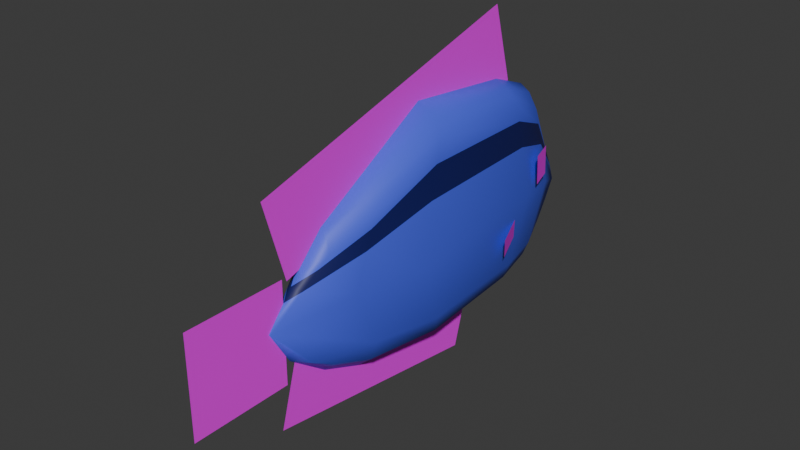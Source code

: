 # Source: bluetang.blend  (saved by Blender 4.0.36; exported with 4.5.12 LTS)
import bpy
from mathutils import Matrix  # noqa: F401  (used for matrix-valued properties, if any)

bpy.ops.wm.read_factory_settings(use_empty=True)
scene = bpy.context.scene
scene.name = 'Scene'

# ---- collections
col_collection = bpy.data.collections.new('Collection'); scene.collection.children.link(col_collection)

# ---- images (referenced by path relative to the original .blend; pixels are not part of the script)
import os
ASSET_DIR = os.environ.get("B2B_ASSET_DIR", "")  # directory of the original .blend (textures are referenced by path, not embedded)
HERE = os.path.dirname(os.path.abspath(__file__))  # packed textures are extracted next to this script under _unpacked/

def load_image(name, relpath, width, height, colorspace="sRGB"):
    """Load a texture the original file referenced (path relative to the .blend, or extracted next to this script)."""
    p = next((c for c in (os.path.join(HERE, relpath), os.path.join(ASSET_DIR, relpath)) if relpath and os.path.exists(c)), "")
    if p:
        img = bpy.data.images.load(p, check_existing=True)
        img.name = name
    else:  # same state as the original file: an image datablock whose file is absent (Cycles renders it pink)
        img = bpy.data.images.new(name, width, height)
        img.source = "FILE"
        img.filepath = "//" + (relpath or name)
    img.colorspace_settings.name = colorspace
    return img
img_bt_eye_png = load_image('BT_eye.png', 'accoutrements/BT_eye.png', 1024, 1024, 'sRGB')
img_bt_fin_png = load_image('BT_FIN.png', 'accoutrements/BT_FIN.png', 1024, 1024, 'sRGB')
img_bt_dorsal_png = load_image('BT_dorsal.png', 'accoutrements/BT_dorsal.png', 1024, 1024, 'sRGB')
img_bt_ventral_png = load_image('BT_ventral.png', 'accoutrements/BT_ventral.png', 1024, 1024, 'sRGB')
img_bt_tail_png = load_image('BT_tail.png', 'accoutrements/BT_tail.png', 1024, 1024, 'sRGB')

# ---- materials (node trees are filled in below, after node groups)
mat_bt_eyes = bpy.data.materials.new('BT_eyes')
mat_bt_eyes.alpha_threshold = 0.0
mat_bt_eyes.roughness = 0.5
mat_bt_eyes.line_color = (0.0, 0.0, 0.0, 1.0)
mat_bt_body = bpy.data.materials.new('BT_body')
mat_bt_body.use_transparent_shadow = False
mat_bt_stripe = bpy.data.materials.new('BT_stripe')
mat_bt_stripe.use_transparent_shadow = False
mat_bt_fins = bpy.data.materials.new('BT_fins')
mat_bt_dorsal = bpy.data.materials.new('BT_dorsal')
mat_bt_ventral = bpy.data.materials.new('BT_ventral')
mat_bt_tail = bpy.data.materials.new('BT_tail')

# ---- material node trees
mat_bt_eyes.use_nodes = True; mat_bt_eyes.node_tree.nodes.clear()
_N = mat_bt_eyes.node_tree.nodes; _L = mat_bt_eyes.node_tree.links
n0 = _N.new('ShaderNodeOutputMaterial'); n0.name = 'Material Output'; n0.location = (300, 300)
n1 = _N.new('ShaderNodeBsdfPrincipled'); n1.name = 'Principled BSDF'; n1.location = (10, 300)
n1.inputs[3].default_value = 1.45
n2 = _N.new('ShaderNodeTexImage'); n2.name = 'Image Texture'; n2.location = (-323, 248)
n2.image = img_bt_eye_png
n3 = _N.new('ShaderNodeMath'); n3.name = 'Math'; n3.location = (0, 0)
n3.hide = True
n3.operation = 'GREATER_THAN'
n3.inputs[1].default_value = 0.0
_L.new(n1.outputs[0], n0.inputs[0])
_L.new(n2.outputs[0], n1.inputs[0])
_L.new(n2.outputs[1], n3.inputs[0])
_L.new(n3.outputs[0], n1.inputs[4])
n0.is_active_output = True
mat_bt_body.use_nodes = True; mat_bt_body.node_tree.nodes.clear()
_N = mat_bt_body.node_tree.nodes; _L = mat_bt_body.node_tree.links
n0 = _N.new('ShaderNodeBsdfPrincipled'); n0.name = 'Principled BSDF'; n0.location = (10, 300)
n0.inputs[0].default_value = (0.07102, 0.1097, 0.8003, 1.0)
n0.inputs[3].default_value = 1.45
n1 = _N.new('ShaderNodeOutputMaterial'); n1.name = 'Material Output'; n1.location = (300, 300)
_L.new(n0.outputs[0], n1.inputs[0])
n1.is_active_output = True
mat_bt_stripe.use_nodes = True; mat_bt_stripe.node_tree.nodes.clear()
_N = mat_bt_stripe.node_tree.nodes; _L = mat_bt_stripe.node_tree.links
n0 = _N.new('ShaderNodeBsdfPrincipled'); n0.name = 'Principled BSDF'; n0.location = (10, 300)
n0.inputs[0].default_value = (0.008052, 0.01062, 0.1188, 1.0)
n0.inputs[3].default_value = 1.45
n1 = _N.new('ShaderNodeOutputMaterial'); n1.name = 'Material Output'; n1.location = (300, 300)
_L.new(n0.outputs[0], n1.inputs[0])
n1.is_active_output = True
mat_bt_fins.use_nodes = True; mat_bt_fins.node_tree.nodes.clear()
_N = mat_bt_fins.node_tree.nodes; _L = mat_bt_fins.node_tree.links
n0 = _N.new('ShaderNodeBsdfPrincipled'); n0.name = 'Principled BSDF'; n0.location = (10, 300)
n0.inputs[3].default_value = 1.45
n1 = _N.new('ShaderNodeOutputMaterial'); n1.name = 'Material Output'; n1.location = (300, 300)
n2 = _N.new('ShaderNodeTexImage'); n2.name = 'Image Texture'; n2.location = (-342, 259)
n2.image = img_bt_fin_png
n3 = _N.new('ShaderNodeMath'); n3.name = 'Math'; n3.location = (0, 0)
n3.hide = True
n3.operation = 'GREATER_THAN'
_L.new(n0.outputs[0], n1.inputs[0])
_L.new(n2.outputs[0], n0.inputs[0])
_L.new(n2.outputs[1], n3.inputs[0])
_L.new(n3.outputs[0], n0.inputs[4])
n1.is_active_output = True
mat_bt_dorsal.use_nodes = True; mat_bt_dorsal.node_tree.nodes.clear()
_N = mat_bt_dorsal.node_tree.nodes; _L = mat_bt_dorsal.node_tree.links
n0 = _N.new('ShaderNodeBsdfPrincipled'); n0.name = 'Principled BSDF'; n0.location = (10, 300)
n0.inputs[3].default_value = 1.45
n1 = _N.new('ShaderNodeOutputMaterial'); n1.name = 'Material Output'; n1.location = (300, 300)
n2 = _N.new('ShaderNodeTexImage'); n2.name = 'Image Texture'; n2.location = (-338, 256)
n2.image = img_bt_dorsal_png
n3 = _N.new('ShaderNodeMath'); n3.name = 'Math'; n3.location = (0, 0)
n3.hide = True
n3.operation = 'GREATER_THAN'
_L.new(n0.outputs[0], n1.inputs[0])
_L.new(n2.outputs[0], n0.inputs[0])
_L.new(n2.outputs[1], n3.inputs[0])
_L.new(n3.outputs[0], n0.inputs[4])
n1.is_active_output = True
mat_bt_ventral.use_nodes = True; mat_bt_ventral.node_tree.nodes.clear()
_N = mat_bt_ventral.node_tree.nodes; _L = mat_bt_ventral.node_tree.links
n0 = _N.new('ShaderNodeBsdfPrincipled'); n0.name = 'Principled BSDF'; n0.location = (10, 300)
n0.inputs[3].default_value = 1.45
n1 = _N.new('ShaderNodeOutputMaterial'); n1.name = 'Material Output'; n1.location = (300, 300)
n2 = _N.new('ShaderNodeTexImage'); n2.name = 'Image Texture'; n2.location = (-318, 237)
n2.image = img_bt_ventral_png
n3 = _N.new('ShaderNodeMath'); n3.name = 'Math'; n3.location = (0, 0)
n3.hide = True
n3.operation = 'GREATER_THAN'
_L.new(n0.outputs[0], n1.inputs[0])
_L.new(n2.outputs[0], n0.inputs[0])
_L.new(n2.outputs[1], n3.inputs[0])
_L.new(n3.outputs[0], n0.inputs[4])
n1.is_active_output = True
mat_bt_tail.use_nodes = True; mat_bt_tail.node_tree.nodes.clear()
_N = mat_bt_tail.node_tree.nodes; _L = mat_bt_tail.node_tree.links
n0 = _N.new('ShaderNodeBsdfPrincipled'); n0.name = 'Principled BSDF'; n0.location = (10, 300)
n0.inputs[3].default_value = 1.45
n1 = _N.new('ShaderNodeOutputMaterial'); n1.name = 'Material Output'; n1.location = (300, 300)
n2 = _N.new('ShaderNodeTexImage'); n2.name = 'Image Texture'; n2.location = (-338, 253)
n2.image = img_bt_tail_png
n3 = _N.new('ShaderNodeMath'); n3.name = 'Math'; n3.location = (0, 0)
n3.hide = True
n3.operation = 'GREATER_THAN'
_L.new(n0.outputs[0], n1.inputs[0])
_L.new(n2.outputs[0], n0.inputs[0])
_L.new(n2.outputs[1], n3.inputs[0])
_L.new(n3.outputs[0], n0.inputs[4])
n1.is_active_output = True

# ---- world
world_world = bpy.data.worlds.new('World'); scene.world = world_world
world_world.use_nodes = True; world_world.node_tree.nodes.clear()
_N = world_world.node_tree.nodes; _L = world_world.node_tree.links
n0 = _N.new('ShaderNodeOutputWorld'); n0.name = 'World Output'; n0.location = (300, 300)
n1 = _N.new('ShaderNodeBackground'); n1.name = 'Background'; n1.location = (10, 300)
n1.inputs[0].default_value = (0.05088, 0.05088, 0.05088, 1.0)
_L.new(n1.outputs[0], n0.inputs[0])
n0.is_active_output = True
world_world.color = (0.05088, 0.05088, 0.05088)
world_world.use_sun_shadow = False
world_world.sun_shadow_jitter_overblur = 0.0

# ---- meshes
me_cube = bpy.data.meshes.new('Cube')
me_cube.from_pydata([(0.1145, 1.391, 0.6511), (0.07228, 1.383, -0.5625), (0.08376, -1.838, 0.4859), (0.0278, -1.858, -0.4627), (0.0, 1.384, -0.6496), (0.0, -1.838, 0.5649), (0.0, -1.838, -0.5538), (0.0, 1.394, 0.758), (0.229, 0.1084, 0.8766), (0.1989, 0.1084, -1.296), (0.0, 0.1079, -1.393), (0.0, 0.1079, 1.015), (0.1418, 0.9678, -0.8031), (0.1718, 0.9678, 0.7924), (0.0, 0.9678, -0.8918), (0.0, 0.9678, 0.9335), (0.1835, -1.072, 0.833), (0.0, -1.072, -1.273), (0.0, -1.072, 0.9707), (0.1534, -1.072, -1.183), (0.01745, 2.029, 0.08262), (0.04421, -2.133, 0.1282), (0.0, 2.029, 0.0824), (0.0, -2.168, 0.1278), (0.4149, 0.5421, -0.02176), (0.2441, 1.227, -0.02765), (0.3564, -1.183, -0.102), (0.1404, -1.486, 0.7483), (0.0, -1.5, -1.111), (0.0, -1.5, 0.8846), (0.1129, -1.486, -1.048), (0.1217, -1.885, 0.05601), (0.0, -2.021, -0.1871), (0.0, 1.688, -0.3302), (0.06069, -1.954, -0.2191), (0.1356, 1.433, -0.4632), (0.3052, 0.1788, -1.142), (0.2384, 0.9678, -0.6993), (0.252, -1.072, -1.088), (0.2011, -1.496, -0.8866), (0.086, 1.617, 0.5366), (0.05471, -1.998, 0.331), (0.0, 1.811, 0.4505), (0.0, -1.992, 0.3825), (0.3086, 0.1969, 0.6752), (0.2404, 0.9678, 0.5825), (0.2543, -1.072, 0.6549), (0.1995, -1.496, 0.5911), (0.0, -1.039, -2.007), (0.0, -1.27, -1.204), (0.0, 2.029, -1.125), (0.0, 1.799, -0.3226), (0.0, -0.7067, 0.8357), (0.0, -0.5273, 1.465), (0.0, 1.753, 0.478), (0.0, 1.932, 1.107), (0.0, 1.851, 0.672), (0.0, 1.851, -0.3602), (0.0, 2.884, 0.672), (0.0, 2.884, -0.3602), (0.2672, -1.165, 0.2829), (0.3052, -1.109, 0.06436), (0.3875, -0.7743, 0.4039), (0.4256, -0.7183, 0.1854), (0.2404, -1.668, -0.1503), (0.2306, -1.668, -0.4549), (0.334, -1.378, -0.1533), (0.3242, -1.378, -0.4579), (-0.1145, 1.391, 0.6511), (-0.07228, 1.383, -0.5625), (-0.08376, -1.838, 0.4859), (-0.0278, -1.858, -0.4627), (-0.229, 0.1084, 0.8766), (-0.1989, 0.1084, -1.296), (-0.1418, 0.9678, -0.8031), (-0.1718, 0.9678, 0.7924), (-0.1835, -1.072, 0.833), (-0.1534, -1.072, -1.183), (-0.01745, 2.029, 0.08262), (-0.04421, -2.133, 0.1282), (-0.4149, 0.5421, -0.02176), (-0.2441, 1.227, -0.02765), (-0.3564, -1.183, -0.102), (-0.1404, -1.486, 0.7483), (-0.1129, -1.486, -1.048), (-0.1217, -1.885, 0.05601), (-0.06069, -1.954, -0.2191), (-0.1356, 1.433, -0.4632), (-0.3052, 0.1788, -1.142), (-0.2384, 0.9678, -0.6993), (-0.252, -1.072, -1.088), (-0.2011, -1.496, -0.8866), (-0.086, 1.617, 0.5366), (-0.05471, -1.998, 0.331), (-0.3086, 0.1969, 0.6752), (-0.2404, 0.9678, 0.5825), (-0.2543, -1.072, 0.6549), (-0.1995, -1.496, 0.5911), (-0.2672, -1.165, 0.2829), (-0.3052, -1.109, 0.06436), (-0.3875, -0.7743, 0.4039), (-0.4256, -0.7183, 0.1854), (-0.2404, -1.668, -0.1503), (-0.2306, -1.668, -0.4549), (-0.334, -1.378, -0.1533), (-0.3242, -1.378, -0.4579), (0.0, -2.056, -0.1271), (0.0, 1.753, -0.2517), (0.05245, -2.002, -0.153), (0.1131, 1.546, -0.3593), (0.3261, 0.248, -0.9288), (0.2395, 1.017, -0.5714), (0.2719, -1.094, -0.9), (0.186, -1.57, -0.7071), (-0.05245, -2.002, -0.153), (-0.1131, 1.546, -0.3593), (-0.3261, 0.248, -0.9288), (-0.2395, 1.017, -0.5714), (-0.2719, -1.094, -0.9), (-0.186, -1.57, -0.7071), (0.0, -2.107, -0.04012), (0.0, 1.847, -0.1376), (0.0405, -2.071, -0.05701), (0.08045, 1.711, -0.2084), (0.3564, 0.3484, -0.6192), (0.241, 1.089, -0.3858), (0.3007, -1.124, -0.6276), (0.164, -1.677, -0.4466), (-0.0405, -2.071, -0.05701), (-0.08045, 1.711, -0.2084), (-0.3564, 0.3484, -0.6192), (-0.241, 1.089, -0.3858), (-0.3007, -1.124, -0.6276), (-0.164, -1.677, -0.4466)], [], [(28, 30, 3, 6), (47, 27, 2, 41), (42, 7, 0, 40), (41, 2, 5, 43), (27, 29, 5, 2), (13, 15, 11, 8), (45, 13, 8, 44), (14, 12, 9, 10), (4, 1, 12, 14), (40, 0, 13, 45), (0, 7, 15, 13), (8, 11, 18, 16), (44, 8, 16, 46), (10, 9, 19, 17), (124, 24, 26, 126), (123, 20, 25, 125), (125, 25, 24, 124), (122, 21, 23, 120), (121, 22, 20, 123), (127, 31, 21, 122), (126, 26, 31, 127), (16, 18, 29, 27), (46, 16, 27, 47), (17, 19, 30, 28), (19, 38, 39, 30), (30, 39, 34, 3), (4, 33, 35, 1), (3, 34, 32, 6), (12, 37, 36, 9), (1, 35, 37, 12), (9, 36, 38, 19), (26, 46, 47, 31), (24, 44, 46, 26), (20, 40, 45, 25), (25, 45, 44, 24), (21, 41, 43, 23), (22, 42, 40, 20), (31, 47, 41, 21), (48, 49, 51, 50), (52, 53, 55, 54), (56, 57, 59, 58), (60, 61, 63, 62), (64, 65, 67, 66), (28, 6, 71, 84), (97, 93, 70, 83), (42, 92, 68, 7), (93, 43, 5, 70), (83, 70, 5, 29), (75, 72, 11, 15), (95, 94, 72, 75), (14, 10, 73, 74), (4, 14, 74, 69), (92, 95, 75, 68), (68, 75, 15, 7), (72, 76, 18, 11), (94, 96, 76, 72), (10, 17, 77, 73), (130, 132, 82, 80), (129, 131, 81, 78), (131, 130, 80, 81), (128, 120, 23, 79), (121, 129, 78, 22), (133, 128, 79, 85), (132, 133, 85, 82), (76, 83, 29, 18), (96, 97, 83, 76), (17, 28, 84, 77), (77, 84, 91, 90), (84, 71, 86, 91), (4, 69, 87, 33), (71, 6, 32, 86), (74, 73, 88, 89), (69, 74, 89, 87), (73, 77, 90, 88), (82, 85, 97, 96), (80, 82, 96, 94), (78, 81, 95, 92), (81, 80, 94, 95), (79, 23, 43, 93), (22, 78, 92, 42), (85, 79, 93, 97), (98, 100, 101, 99), (102, 104, 105, 103), (90, 91, 119, 118), (91, 86, 114, 119), (33, 87, 115, 107), (86, 32, 106, 114), (89, 88, 116, 117), (87, 89, 117, 115), (88, 90, 118, 116), (38, 112, 113, 39), (39, 113, 108, 34), (33, 107, 109, 35), (34, 108, 106, 32), (37, 111, 110, 36), (35, 109, 111, 37), (36, 110, 112, 38), (118, 119, 133, 132), (119, 114, 128, 133), (107, 115, 129, 121), (114, 106, 120, 128), (117, 116, 130, 131), (115, 117, 131, 129), (116, 118, 132, 130), (112, 126, 127, 113), (113, 127, 122, 108), (107, 121, 123, 109), (108, 122, 120, 106), (111, 125, 124, 110), (109, 123, 125, 111), (110, 124, 126, 112)])
me_cube.polygons.foreach_set('use_smooth', [True] * 111)
me_cube.polygons.foreach_set('material_index', [1, 1, 1, 1, 1, 1, 1, 1, 1, 1, 1, 1, 1, 1, 1, 1, 1, 1, 1, 1, 1, 1, 1, 1, 1, 1, 1, 1, 1, 1, 1, 1, 1, 1, 1, 1, 1, 1, 4, 5, 6, 3, 0, 1, 1, 1, 1, 1, 1, 1, 1, 1, 1, 1, 1, 1, 1, 1, 1, 1, 1, 1, 1, 1, 1, 1, 1, 1, 1, 1, 1, 1, 1, 1, 1, 1, 1, 1, 1, 1, 1, 3, 0, 1, 1, 1, 1, 1, 1, 1, 1, 1, 1, 1, 1, 1, 1, 2, 2, 2, 2, 2, 2, 2, 2, 2, 2, 2, 2, 2, 2])
_uv = me_cube.uv_layers.new(name='UVMap')
_uv.uv.foreach_set('vector', [0.795, 0.7088, 0.7859, 0.6988, 0.8213, 0.5987, 0.8192, 0.6122, 0.2746, 0.5323, 0.2988, 0.5306, 0.261, 0.5863, 0.2384, 0.6118, 0.2353, 0.03127, 0.2846, 0.09295, 0.2678, 0.09297, 0.2491, 0.05949, 0.2384, 0.6118, 0.261, 0.5863, 0.2734, 0.5866, 0.2464, 0.6112, 0.2988, 0.5306, 0.3203, 0.5332, 0.2734, 0.5866, 0.261, 0.5863, 0.2914, 0.156, 0.3138, 0.1569, 0.331, 0.2874, 0.3089, 0.2859, 0.2591, 0.1566, 0.2914, 0.156, 0.3089, 0.2859, 0.2773, 0.2728, 0.722, 0.2112, 0.7471, 0.2089, 0.7309, 0.3586, 0.6982, 0.3597, 0.7335, 0.1394, 0.7502, 0.135, 0.7471, 0.2089, 0.722, 0.2112, 0.2491, 0.05949, 0.2678, 0.09297, 0.2914, 0.156, 0.2591, 0.1566, 0.2678, 0.09297, 0.2846, 0.09295, 0.3138, 0.1569, 0.2914, 0.156, 0.3089, 0.2859, 0.331, 0.2874, 0.331, 0.4675, 0.3092, 0.4665, 0.2773, 0.2728, 0.3089, 0.2859, 0.3092, 0.4665, 0.2816, 0.4669, 0.6982, 0.3597, 0.7309, 0.3586, 0.7654, 0.4981, 0.7388, 0.5002, 0.07864, 0.2569, 0.1685, 0.2233, 0.1663, 0.4872, 0.08594, 0.4819, 0.1349, 0.04959, 0.1778, -6.625e-09, 0.1645, 0.1207, 0.1106, 0.1439, 0.1106, 0.1439, 0.1645, 0.1207, 0.1685, 0.2233, 0.07864, 0.2569, 0.8389, 0.5309, 0.8488, 0.4976, 0.851, 0.4982, 0.8435, 0.527, 0.7684, 0.04035, 0.7838, 5.466e-08, 0.7859, 0.0005223, 0.7751, 0.06584, 0.1173, 0.5665, 0.1954, 0.5956, 0.2087, 0.645, 0.1796, 0.6254, 0.08594, 0.4819, 0.1663, 0.4872, 0.1954, 0.5956, 0.1173, 0.5665, 0.3092, 0.4665, 0.331, 0.4675, 0.3203, 0.5332, 0.2988, 0.5306, 0.2816, 0.4669, 0.3092, 0.4665, 0.2988, 0.5306, 0.2746, 0.5323, 0.7388, 0.5002, 0.7654, 0.4981, 0.7833, 0.5387, 0.7643, 0.5417, 0.001582, 0.4788, 0.01563, 0.4773, 0.04897, 0.5411, 0.02474, 0.5415, 0.02474, 0.5415, 0.04897, 0.5411, 0.1541, 0.6083, 0.1165, 0.5955, 0.7335, 0.1394, 0.7549, 0.07567, 0.7656, 0.123, 0.7502, 0.135, 0.1165, 0.5955, 0.1541, 0.6083, 0.1596, 0.619, 0.1026, 0.5933, 0.7471, 0.2089, 0.7682, 0.2039, 0.7559, 0.341, 0.7309, 0.3586, 0.7502, 0.135, 0.7656, 0.123, 0.7682, 0.2039, 0.7471, 0.2089, 0.7309, 0.3586, 0.7559, 0.341, 0.7859, 0.4939, 0.7654, 0.4981, 0.1663, 0.4872, 0.2816, 0.4669, 0.2746, 0.5323, 0.1954, 0.5956, 0.1685, 0.2233, 0.2773, 0.2728, 0.2816, 0.4669, 0.1663, 0.4872, 0.1778, -6.625e-09, 0.2491, 0.05949, 0.2591, 0.1566, 0.1645, 0.1207, 0.1645, 0.1207, 0.2591, 0.1566, 0.2773, 0.2728, 0.1685, 0.2233, 0.2087, 0.645, 0.2384, 0.6118, 0.2464, 0.6112, 0.2088, 0.6452, 0.1778, 0.0002138, 0.2353, 0.03127, 0.2491, 0.05949, 0.1778, -6.625e-09, 0.1954, 0.5956, 0.2746, 0.5323, 0.2384, 0.6118, 0.2087, 0.645, 0.9908, 0.9741, 0.9957, -0.02213, 0.0134, -0.01615, 0.008459, 0.9801, 1.007, 1.018, 0.9885, 0.01216, -0.03434, 0.01625, -0.01625, 1.023, 0.944, -0.01237, 0.944, 1.006, -0.008005, 1.004, -0.008005, -0.01423, 1.008, 0.01452, 1.009, 1.028, 0.004323, 1.009, 0.004087, -0.003899, 0.9723, 0.02295, 0.9723, 0.9896, -0.01701, 0.9972, -0.01701, 0.03048, 0.795, 0.7088, 0.8192, 0.6122, 0.8284, 0.6006, 0.8145, 0.7063, 0.595, 0.1031, 0.5487, 0.02904, 0.5745, 0.05142, 0.6193, 0.1017, 0.6217, 0.6051, 0.6317, 0.5753, 0.6458, 0.5396, 0.6625, 0.5375, 0.5487, 0.02904, 0.5568, 0.02864, 0.5868, 0.04946, 0.5745, 0.05142, 0.6193, 0.1017, 0.5745, 0.05142, 0.5868, 0.04946, 0.6402, 0.09629, 0.6611, 0.474, 0.6614, 0.3429, 0.6831, 0.3386, 0.6831, 0.4703, 0.6289, 0.4777, 0.6317, 0.36, 0.6614, 0.3429, 0.6611, 0.474, 0.722, 0.2112, 0.6982, 0.3597, 0.6831, 0.3455, 0.713, 0.1996, 0.4482, 0.5558, 0.4054, 0.496, 0.4184, 0.4962, 0.4612, 0.5552, 0.6317, 0.5753, 0.6289, 0.4777, 0.6611, 0.474, 0.6458, 0.5396, 0.6458, 0.5396, 0.6611, 0.474, 0.6831, 0.4703, 0.6625, 0.5375, 0.6614, 0.3429, 0.638, 0.1638, 0.6595, 0.16, 0.6831, 0.3386, 0.6317, 0.36, 0.6106, 0.167, 0.638, 0.1638, 0.6614, 0.3429, 0.8501, 0.8886, 0.8034, 0.7669, 0.8293, 0.7613, 0.8823, 0.8838, 0.4369, 0.4017, 0.4147, 0.1777, 0.4936, 0.1619, 0.5303, 0.4233, 0.5197, 0.6001, 0.4833, 0.5097, 0.5398, 0.5256, 0.5688, 0.6436, 0.4833, 0.5097, 0.4369, 0.4017, 0.5303, 0.4233, 0.5398, 0.5256, 0.8491, 0.5336, 0.8435, 0.527, 0.851, 0.4982, 0.8533, 0.4988, 0.5327, 0.6189, 0.5197, 0.6001, 0.5688, 0.6436, 0.5688, 0.6434, 0.4347, 0.08976, 0.4887, 0.02324, 0.515, -7.472e-09, 0.5083, 0.05071, 0.4147, 0.1777, 0.4347, 0.08976, 0.5083, 0.05071, 0.4936, 0.1619, 0.638, 0.1638, 0.6193, 0.1017, 0.6402, 0.09629, 0.6595, 0.16, 0.6106, 0.167, 0.595, 0.1031, 0.6193, 0.1017, 0.638, 0.1638, 0.8034, 0.7669, 0.795, 0.7088, 0.8145, 0.7063, 0.8293, 0.7613, 0.8293, 0.7613, 0.8145, 0.7063, 0.8368, 0.6894, 0.8486, 0.7534, 0.8145, 0.7063, 0.8284, 0.6006, 0.8456, 0.5642, 0.8368, 0.6894, 0.4482, 0.5558, 0.4612, 0.5552, 0.4768, 0.5619, 0.5011, 0.5975, 0.8284, 0.6006, 0.8192, 0.6122, 0.837, 0.5522, 0.8456, 0.5642, 0.4184, 0.4962, 0.331, 0.3732, 0.355, 0.3828, 0.4339, 0.4957, 0.4612, 0.5552, 0.4184, 0.4962, 0.4339, 0.4957, 0.4768, 0.5619, 0.331, 0.3732, 0.3314, 0.1919, 0.3455, 0.1915, 0.355, 0.3828, 0.4936, 0.1619, 0.5083, 0.05071, 0.595, 0.1031, 0.6106, 0.167, 0.5303, 0.4233, 0.4936, 0.1619, 0.6106, 0.167, 0.6317, 0.36, 0.5688, 0.6436, 0.5398, 0.5256, 0.6289, 0.4777, 0.6317, 0.5753, 0.5398, 0.5256, 0.5303, 0.4233, 0.6317, 0.36, 0.6289, 0.4777, 0.8533, 0.4988, 0.851, 0.4982, 0.8794, 0.4876, 0.8823, 0.495, 0.5688, 0.6434, 0.5688, 0.6436, 0.6317, 0.5753, 0.6217, 0.6051, 0.5083, 0.05071, 0.515, -7.472e-09, 0.5487, 0.02904, 0.595, 0.1031, 0.9856, -0.02083, 0.01132, -0.01922, 0.01867, 0.9735, 0.9929, 0.9719, -0.01609, 0.003681, 0.9929, 0.01372, 0.9929, 1.022, -0.01609, 1.012, 0.3455, 0.1915, 0.3702, 0.124, 0.3965, 0.11, 0.3737, 0.1859, 0.3702, 0.124, 0.4656, 0.04358, 0.475, 0.03528, 0.3965, 0.11, 0.5011, 0.5975, 0.4768, 0.5619, 0.4943, 0.5775, 0.514, 0.6062, 0.8456, 0.5642, 0.837, 0.5522, 0.8397, 0.5419, 0.847, 0.5517, 0.4339, 0.4957, 0.355, 0.3828, 0.3884, 0.3906, 0.4541, 0.5014, 0.4768, 0.5619, 0.4339, 0.4957, 0.4541, 0.5014, 0.4943, 0.5775, 0.355, 0.3828, 0.3455, 0.1915, 0.3737, 0.1859, 0.3884, 0.3906, 0.01563, 0.4773, 0.04432, 0.4792, 0.07686, 0.5515, 0.04897, 0.5411, 0.04897, 0.5411, 0.07686, 0.5515, 0.1645, 0.6153, 0.1541, 0.6083, 0.7549, 0.07567, 0.7604, 0.06126, 0.7694, 0.09969, 0.7656, 0.123, 0.1541, 0.6083, 0.1645, 0.6153, 0.169, 0.624, 0.1596, 0.619, 0.06343, 0.1642, 0.08267, 0.1559, 0.03208, 0.2744, 3.066e-10, 0.2864, 0.09731, 0.09301, 0.1126, 0.07529, 0.08267, 0.1559, 0.06343, 0.1642, 3.066e-10, 0.2864, 0.03208, 0.2744, 0.04432, 0.4792, 0.01563, 0.4773, 0.3737, 0.1859, 0.3965, 0.11, 0.4347, 0.08976, 0.4147, 0.1777, 0.3965, 0.11, 0.475, 0.03528, 0.4887, 0.02324, 0.4347, 0.08976, 0.514, 0.6062, 0.4943, 0.5775, 0.5197, 0.6001, 0.5327, 0.6189, 0.847, 0.5517, 0.8397, 0.5419, 0.8435, 0.527, 0.8491, 0.5336, 0.4541, 0.5014, 0.3884, 0.3906, 0.4369, 0.4017, 0.4833, 0.5097, 0.4943, 0.5775, 0.4541, 0.5014, 0.4833, 0.5097, 0.5197, 0.6001, 0.3884, 0.3906, 0.3737, 0.1859, 0.4147, 0.1777, 0.4369, 0.4017, 0.04432, 0.4792, 0.08594, 0.4819, 0.1173, 0.5665, 0.07686, 0.5515, 0.07686, 0.5515, 0.1173, 0.5665, 0.1796, 0.6254, 0.1645, 0.6153, 0.7604, 0.06126, 0.7684, 0.04035, 0.7751, 0.06584, 0.7694, 0.09969, 0.1645, 0.6153, 0.1796, 0.6254, 0.1826, 0.6313, 0.169, 0.624, 0.08267, 0.1559, 0.1106, 0.1439, 0.07864, 0.2569, 0.03208, 0.2744, 0.1126, 0.07529, 0.1349, 0.04959, 0.1106, 0.1439, 0.08267, 0.1559, 0.03208, 0.2744, 0.07864, 0.2569, 0.08594, 0.4819, 0.04432, 0.4792])
me_cube.materials.append(mat_bt_eyes)
me_cube.materials.append(mat_bt_body)
me_cube.materials.append(mat_bt_stripe)
me_cube.materials.append(mat_bt_fins)
me_cube.materials.append(mat_bt_dorsal)
me_cube.materials.append(mat_bt_ventral)
me_cube.materials.append(mat_bt_tail)
me_cube.materials.append(None)
me_cube.use_mirror_vertex_groups = False
me_cube.update()

# ---- objects
ob_cube = bpy.data.objects.new('Cube', me_cube)

# ---- transforms, parenting, visibility, modifiers, constraints
ob_cube.location = (0.0, 0.0, 0.0)
ob_cube.rotation_euler = (-3.142, 0.0, 0.0)
ob_cube.lock_rotations_4d = False
ob_cube.empty_display_type = 'ARROWS'
ob_cube.lineart.crease_threshold = 0.0

# ---- collection membership
col_collection.objects.link(ob_cube)

# ---- scene / render settings (as saved in the file)
scene.frame_start = 1; scene.frame_end = 250; scene.frame_set(0)
scene.render.engine = 'BLENDER_EEVEE_NEXT'
scene.cycles.sampling_pattern = 'TABULATED_SOBOL'
bpy.context.view_layer.update()

# ---- added for rendering (the .blend has no active camera and no usable light): camera, sun
cam_auto = bpy.data.cameras.new('AutoCamera')
cam_auto.lens = 50.0
cam_auto.sensor_width = 36.0
cam_auto.clip_end = 1000.0
ob_auto_camera = bpy.data.objects.new('AutoCamera', cam_auto)
scene.collection.objects.link(ob_auto_camera)
ob_auto_camera.location = (5.72531, -7.2284, 4.85125)
ob_auto_camera.rotation_euler = (1.09748, -7.21219e-08, 0.694738)
scene.camera = ob_auto_camera
light_auto_sun = bpy.data.lights.new('AutoSun', 'SUN')
light_auto_sun.energy = 3.0
light_auto_sun.angle = 0.0523599
ob_auto_sun = bpy.data.objects.new('AutoSun', light_auto_sun)
scene.collection.objects.link(ob_auto_sun)
ob_auto_sun.rotation_euler = (0.872665, 0.174533, 0.523599)
bpy.context.view_layer.update()
